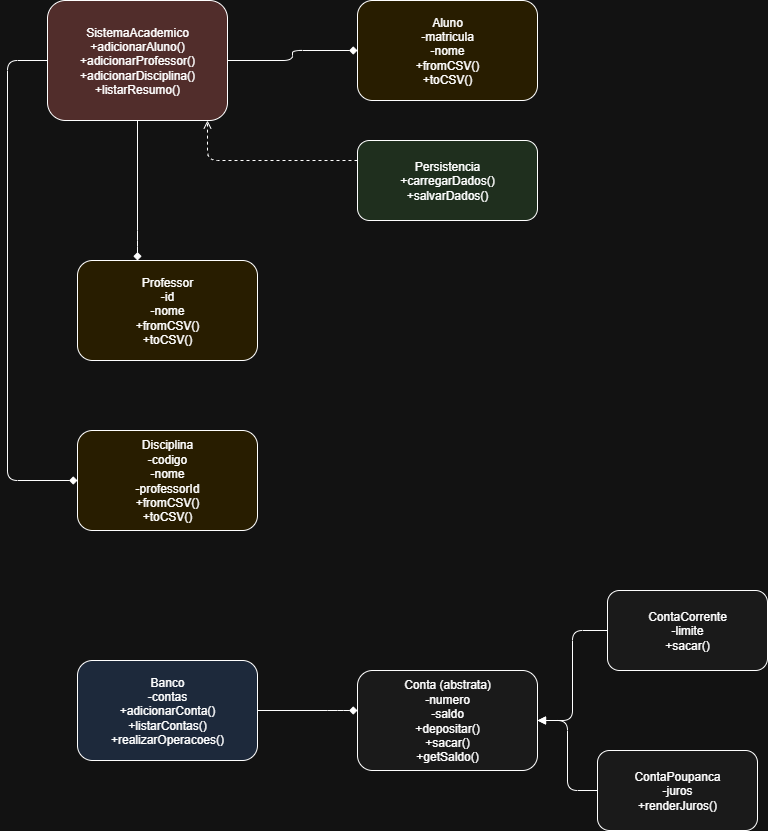

The diagram above was exported from draw.io. Its source (the exported page's mxGraphModel, read from the mxfile embedded in the PNG):
<mxGraphModel dx="1729" dy="1685" grid="1" gridSize="10" guides="1" tooltips="1" connect="1" arrows="1" fold="1" page="1" pageScale="1" pageWidth="827" pageHeight="1169" math="0" shadow="0">
  <root>
    <mxCell id="0" />
    <mxCell id="1" parent="0" />
    <mxCell id="IWMO5F6_twxzRQ9gDnju-1" value="SistemaAcademico&#10;+adicionarAluno()&#10;+adicionarProfessor()&#10;+adicionarDisciplina()&#10;+listarResumo()" style="rounded=1;whiteSpace=wrap;html=1;fillColor=#f8cecc;" vertex="1" parent="1">
      <mxGeometry x="20" y="-160" width="180" height="120" as="geometry" />
    </mxCell>
    <mxCell id="IWMO5F6_twxzRQ9gDnju-2" value="Aluno&#10;-matricula&#10;-nome&#10;+fromCSV()&#10;+toCSV()" style="rounded=1;whiteSpace=wrap;html=1;fillColor=#fff2cc;" vertex="1" parent="1">
      <mxGeometry x="330" y="-160" width="180" height="100" as="geometry" />
    </mxCell>
    <mxCell id="IWMO5F6_twxzRQ9gDnju-3" value="Professor&#10;-id&#10;-nome&#10;+fromCSV()&#10;+toCSV()" style="rounded=1;whiteSpace=wrap;html=1;fillColor=#fff2cc;" vertex="1" parent="1">
      <mxGeometry x="50" y="100" width="180" height="100" as="geometry" />
    </mxCell>
    <mxCell id="IWMO5F6_twxzRQ9gDnju-4" value="Disciplina&#10;-codigo&#10;-nome&#10;-professorId&#10;+fromCSV()&#10;+toCSV()" style="rounded=1;whiteSpace=wrap;html=1;fillColor=#fff2cc;" vertex="1" parent="1">
      <mxGeometry x="50" y="270" width="180" height="100" as="geometry" />
    </mxCell>
    <mxCell id="IWMO5F6_twxzRQ9gDnju-5" value="Persistencia&#10;+carregarDados()&#10;+salvarDados()" style="rounded=1;whiteSpace=wrap;html=1;fillColor=#d5e8d4;" vertex="1" parent="1">
      <mxGeometry x="330" y="-20" width="180" height="80" as="geometry" />
    </mxCell>
    <mxCell id="IWMO5F6_twxzRQ9gDnju-6" value="Banco&#10;-contas&#10;+adicionarConta()&#10;+listarContas()&#10;+realizarOperacoes()" style="rounded=1;whiteSpace=wrap;html=1;fillColor=#dae8fc;" vertex="1" parent="1">
      <mxGeometry x="50" y="500" width="180" height="100" as="geometry" />
    </mxCell>
    <mxCell id="IWMO5F6_twxzRQ9gDnju-7" value="Conta (abstrata)&#10;-numero&#10;-saldo&#10;+depositar()&#10;+sacar()&#10;+getSaldo()" style="rounded=1;whiteSpace=wrap;html=1;fillColor=#f5f5f5;" vertex="1" parent="1">
      <mxGeometry x="330" y="510" width="180" height="100" as="geometry" />
    </mxCell>
    <mxCell id="IWMO5F6_twxzRQ9gDnju-8" value="ContaCorrente&#10;-limite&#10;+sacar()" style="rounded=1;whiteSpace=wrap;html=1;fillColor=#f5f5f5;" vertex="1" parent="1">
      <mxGeometry x="580" y="430" width="160" height="80" as="geometry" />
    </mxCell>
    <mxCell id="IWMO5F6_twxzRQ9gDnju-9" value="ContaPoupanca&#10;-juros&#10;+renderJuros()" style="rounded=1;whiteSpace=wrap;html=1;fillColor=#f5f5f5;" vertex="1" parent="1">
      <mxGeometry x="570" y="590" width="160" height="80" as="geometry" />
    </mxCell>
    <mxCell id="IWMO5F6_twxzRQ9gDnju-10" style="edgeStyle=orthogonalEdgeStyle;endArrow=diamond;html=1;" edge="1" parent="1" source="IWMO5F6_twxzRQ9gDnju-1" target="IWMO5F6_twxzRQ9gDnju-2">
      <mxGeometry relative="1" as="geometry" />
    </mxCell>
    <mxCell id="IWMO5F6_twxzRQ9gDnju-11" style="edgeStyle=orthogonalEdgeStyle;endArrow=diamond;html=1;" edge="1" parent="1" source="IWMO5F6_twxzRQ9gDnju-1" target="IWMO5F6_twxzRQ9gDnju-3">
      <mxGeometry relative="1" as="geometry">
        <Array as="points">
          <mxPoint x="110" y="80" />
          <mxPoint x="110" y="80" />
        </Array>
      </mxGeometry>
    </mxCell>
    <mxCell id="IWMO5F6_twxzRQ9gDnju-12" style="edgeStyle=orthogonalEdgeStyle;endArrow=diamond;html=1;" edge="1" parent="1" source="IWMO5F6_twxzRQ9gDnju-1" target="IWMO5F6_twxzRQ9gDnju-4">
      <mxGeometry relative="1" as="geometry">
        <Array as="points">
          <mxPoint x="-20" y="-100" />
          <mxPoint x="-20" y="320" />
        </Array>
      </mxGeometry>
    </mxCell>
    <mxCell id="IWMO5F6_twxzRQ9gDnju-13" style="edgeStyle=orthogonalEdgeStyle;dashed=1;endArrow=open;html=1;" edge="1" parent="1" source="IWMO5F6_twxzRQ9gDnju-5" target="IWMO5F6_twxzRQ9gDnju-1">
      <mxGeometry relative="1" as="geometry">
        <Array as="points">
          <mxPoint x="180" />
        </Array>
      </mxGeometry>
    </mxCell>
    <mxCell id="IWMO5F6_twxzRQ9gDnju-14" style="edgeStyle=orthogonalEdgeStyle;endArrow=diamond;html=1;" edge="1" parent="1" source="IWMO5F6_twxzRQ9gDnju-6" target="IWMO5F6_twxzRQ9gDnju-7">
      <mxGeometry relative="1" as="geometry">
        <Array as="points">
          <mxPoint x="310" y="550" />
          <mxPoint x="310" y="550" />
        </Array>
      </mxGeometry>
    </mxCell>
    <mxCell id="IWMO5F6_twxzRQ9gDnju-15" style="edgeStyle=orthogonalEdgeStyle;endArrow=block;html=1;" edge="1" parent="1" source="IWMO5F6_twxzRQ9gDnju-8" target="IWMO5F6_twxzRQ9gDnju-7">
      <mxGeometry relative="1" as="geometry" />
    </mxCell>
    <mxCell id="IWMO5F6_twxzRQ9gDnju-16" style="edgeStyle=orthogonalEdgeStyle;endArrow=block;html=1;" edge="1" parent="1" source="IWMO5F6_twxzRQ9gDnju-9" target="IWMO5F6_twxzRQ9gDnju-7">
      <mxGeometry relative="1" as="geometry" />
    </mxCell>
  </root>
</mxGraphModel>